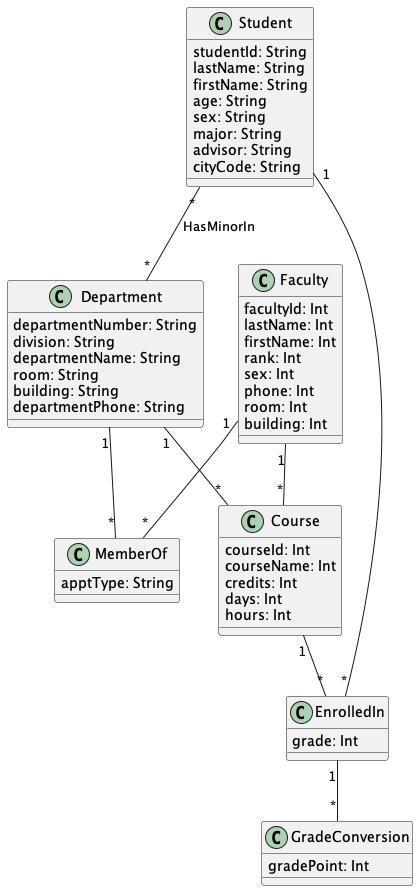

The diagram above was rendered by PlantUML. Its source (embedded in the PNG):
@startuml "College3"


class Student{
  studentId: String
  lastName: String
  firstName: String
  age: String
  sex: String
  major: String
  advisor: String
  cityCode: String
}

class Faculty{
  facultyId: Int
  lastName: Int
  firstName: Int
  rank: Int
  sex: Int
  phone: Int
  room: Int
  building: Int
}

class Department{
  departmentNumber: String
  division: String
  departmentName: String
  room: String
  building: String
  departmentPhone: String
}

class MemberOf{
  apptType: String
}

class Course{
  courseId: Int
  courseName: Int
  credits: Int
  days: Int
  hours: Int
}


class EnrolledIn{
  grade: Int
}

class GradeConversion{
  gradePoint: Int
}



Student "*" -- "*" Department: HasMinorIn

Student "1" -- "*" EnrolledIn

Faculty "1" -- "*" MemberOf

Faculty "1" -- "*" Course

Department "1" -- "*" Course


Department "1" -- "*" MemberOf

Course "1" -- "*" EnrolledIn

EnrolledIn "1" -- "*" GradeConversion


@enduml